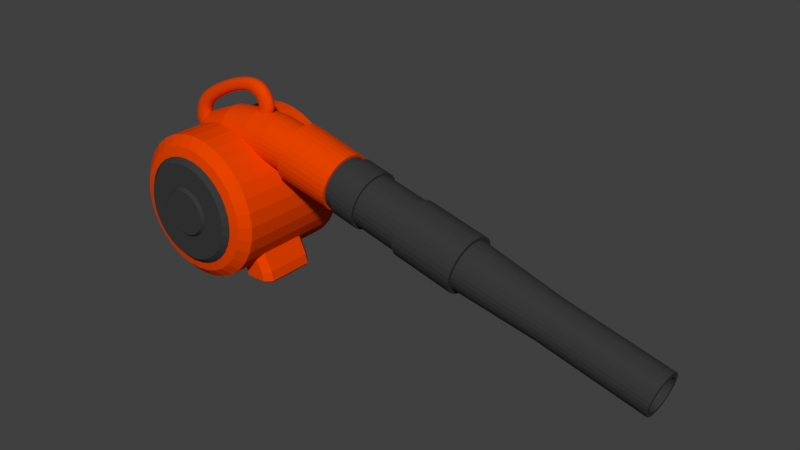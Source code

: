 # Source: leafblower.blend  (saved by Blender 2.79.0; exported with 4.5.12 LTS)
import bpy
from mathutils import Matrix  # noqa: F401  (used for matrix-valued properties, if any)

bpy.ops.wm.read_factory_settings(use_empty=True)
scene = bpy.context.scene
scene.name = 'Scene'

# ---- collections
col_collection_1 = bpy.data.collections.new('Collection 1'); scene.collection.children.link(col_collection_1)

# ---- materials (node trees are filled in below, after node groups)
mat_tubemat = bpy.data.materials.new('tubemat')
mat_tubemat.alpha_threshold = 0.0
mat_tubemat.diffuse_color = (0.04084, 0.04084, 0.04084, 1.0)
mat_tubemat.roughness = 0.5
mat_orange = bpy.data.materials.new('orange')
mat_orange.alpha_threshold = 0.0
mat_orange.diffuse_color = (0.8, 0.05537, 0.0, 1.0)
mat_orange.roughness = 0.5

# ---- material node trees

# ---- world
world_world = bpy.data.worlds.new('World'); scene.world = world_world
world_world.color = (0.05088, 0.05088, 0.05088)
world_world.use_sun_shadow = False
world_world.sun_shadow_jitter_overblur = 0.0
world_world.cycles.sampling_method = 'MANUAL'

# ---- meshes
me_cylinder_005 = bpy.data.meshes.new('Cylinder.005')
me_cylinder_005.from_pydata([(0.1105, 0.5554, 0.7187), (6.607e-08, 0.5663, 0.7187), (0.2167, 0.5232, 0.7187), (0.3146, 0.4709, 0.7187), (0.4004, 0.4004, 0.7187), (0.4709, 0.3146, 0.7187), (0.5232, 0.2167, 0.7187), (0.5554, 0.1105, 0.7187), (0.5663, 1.511e-07, 0.7187), (0.5554, -0.1105, 0.7187), (0.5232, -0.2167, 0.7187), (0.4709, -0.3146, 0.7187), (0.4004, -0.4004, 0.7187), (0.3146, -0.4709, 0.7187), (0.2167, -0.5232, 0.7187), (0.1105, -0.5554, 0.7187), (-1.185e-07, -0.5663, 0.7187), (-0.1105, -0.5554, 0.7187), (-0.2167, -0.5232, 0.7187), (-0.3146, -0.4709, 0.7187), (-0.4004, -0.4004, 0.7187), (-0.4709, -0.3146, 0.7187), (-0.5232, -0.2167, 0.7187), (-0.5554, -0.1105, 0.7187), (-0.5663, 6.551e-07, 0.7187), (-0.5554, 0.1105, 0.7187), (-0.5232, 0.2167, 0.7187), (-0.4709, 0.3146, 0.7187), (-0.4004, 0.4004, 0.7187), (-0.3146, 0.4709, 0.7187), (-0.2167, 0.5232, 0.7187), (-0.1105, 0.5554, 0.7187), (0.09997, 0.5026, 0.7652), (5.95e-08, 0.5124, 0.7652), (0.1961, 0.4734, 0.7652), (0.2847, 0.4261, 0.7652), (0.3624, 0.3624, 0.7652), (0.4261, 0.2847, 0.7652), (0.4734, 0.1961, 0.7652), (0.5026, 0.09997, 0.7652), (0.5124, 1.72e-07, 0.7652), (0.5026, -0.09997, 0.7652), (0.4734, -0.1961, 0.7652), (0.4261, -0.2847, 0.7652), (0.3624, -0.3624, 0.7652), (0.2847, -0.4261, 0.7652), (0.1961, -0.4734, 0.7652), (0.09997, -0.5026, 0.7652), (-1.075e-07, -0.5124, 0.7652), (-0.09997, -0.5026, 0.7652), (-0.1961, -0.4734, 0.7652), (-0.2847, -0.4261, 0.7652), (-0.3624, -0.3624, 0.7652), (-0.4261, -0.2847, 0.7652), (-0.4734, -0.1961, 0.7652), (-0.5026, -0.09997, 0.7652), (-0.5124, 6.281e-07, 0.7652), (-0.5026, 0.09997, 0.7652), (-0.4734, 0.1961, 0.7652), (-0.4261, 0.2847, 0.7652), (-0.3624, 0.3624, 0.7652), (-0.2847, 0.4261, 0.7652), (-0.1961, 0.4734, 0.7652), (-0.09997, 0.5026, 0.7652), (0.06933, 0.3485, 0.7652), (6.476e-08, 0.3554, 0.7652), (0.136, 0.3283, 0.7652), (0.1974, 0.2955, 0.7652), (0.2513, 0.2513, 0.7652), (0.2955, 0.1974, 0.7652), (0.3283, 0.136, 0.7652), (0.3485, 0.06933, 0.7652), (0.3554, 2.034e-07, 0.7652), (0.3485, -0.06933, 0.7652), (0.3283, -0.136, 0.7652), (0.2955, -0.1974, 0.7652), (0.2513, -0.2513, 0.7652), (0.1974, -0.2955, 0.7652), (0.136, -0.3283, 0.7652), (0.06933, -0.3485, 0.7652), (-5.103e-08, -0.3554, 0.7652), (-0.06933, -0.3485, 0.7652), (-0.136, -0.3283, 0.7652), (-0.1974, -0.2955, 0.7652), (-0.2513, -0.2513, 0.7652), (-0.2955, -0.1974, 0.7652), (-0.3283, -0.136, 0.7652), (-0.3485, -0.06933, 0.7652), (-0.3554, 5.197e-07, 0.7652), (-0.3485, 0.06933, 0.7652), (-0.3283, 0.136, 0.7652), (-0.2955, 0.1974, 0.7652), (-0.2513, 0.2513, 0.7652), (-0.1974, 0.2955, 0.7652), (-0.136, 0.3283, 0.7652), (-0.06933, 0.3485, 0.7652), (0.05075, 0.2551, 0.7652), (7.01e-08, 0.2601, 0.7652), (0.09954, 0.2403, 0.7652), (0.1445, 0.2163, 0.7652), (0.1839, 0.1839, 0.7652), (0.2163, 0.1445, 0.7652), (0.2403, 0.09954, 0.7652), (0.2551, 0.05075, 0.7652), (0.2601, 2.269e-07, 0.7652), (0.2551, -0.05075, 0.7652), (0.2403, -0.09954, 0.7652), (0.2163, -0.1445, 0.7652), (0.1839, -0.1839, 0.7652), (0.1445, -0.2163, 0.7652), (0.09954, -0.2403, 0.7652), (0.05075, -0.2551, 0.7652), (-1.465e-08, -0.2601, 0.7652), (-0.05075, -0.2551, 0.7652), (-0.09954, -0.2403, 0.7652), (-0.1445, -0.2163, 0.7652), (-0.1839, -0.1839, 0.7652), (-0.2163, -0.1445, 0.7652), (-0.2403, -0.09954, 0.7652), (-0.2551, -0.05075, 0.7652), (-0.2601, 4.585e-07, 0.7652), (-0.2551, 0.05075, 0.7652), (-0.2403, 0.09954, 0.7652), (-0.2163, 0.1445, 0.7652), (-0.1839, 0.1839, 0.7652), (-0.1445, 0.2163, 0.7652), (-0.09954, 0.2403, 0.7652), (-0.05075, 0.2551, 0.7652), (0.04631, 0.2328, 0.7971), (7.128e-08, 0.2374, 0.7971), (0.09085, 0.2193, 0.7971), (0.1319, 0.1974, 0.7971), (0.1679, 0.1679, 0.7971), (0.1974, 0.1319, 0.7971), (0.2193, 0.09085, 0.7971), (0.2328, 0.04631, 0.7971), (0.2374, 2.316e-07, 0.7971), (0.2328, -0.04631, 0.7971), (0.2193, -0.09085, 0.7971), (0.1974, -0.1319, 0.7971), (0.1679, -0.1679, 0.7971), (0.1319, -0.1974, 0.7971), (0.09085, -0.2193, 0.7971), (0.04631, -0.2328, 0.7971), (-6.072e-09, -0.2374, 0.7971), (-0.04631, -0.2328, 0.7971), (-0.09085, -0.2193, 0.7971), (-0.1319, -0.1974, 0.7971), (-0.1679, -0.1679, 0.7971), (-0.1974, -0.1319, 0.7971), (-0.2193, -0.09085, 0.7971), (-0.2328, -0.04631, 0.7971), (-0.2374, 4.43e-07, 0.7971), (-0.2328, 0.04631, 0.7971), (-0.2193, 0.09085, 0.7971), (-0.1974, 0.1319, 0.7971), (-0.1679, 0.1679, 0.7971), (-0.1319, 0.1974, 0.7971), (-0.09085, 0.2193, 0.7971), (-0.04631, 0.2328, 0.7971)], [], [(0, 2, 3, 4, 5, 6, 7, 8, 9, 10, 11, 12, 13, 14, 15, 16, 17, 18, 19, 20, 21, 22, 23, 24, 25, 26, 27, 28, 29, 30, 31, 1), (36, 35, 67, 68), (25, 24, 56, 57), (12, 11, 43, 44), (26, 25, 57, 58), (13, 12, 44, 45), (27, 26, 58, 59), (14, 13, 45, 46), (0, 1, 33, 32), (28, 27, 59, 60), (15, 14, 46, 47), (2, 0, 32, 34), (29, 28, 60, 61), (16, 15, 47, 48), (3, 2, 34, 35), (30, 29, 61, 62), (17, 16, 48, 49), (4, 3, 35, 36), (31, 30, 62, 63), (18, 17, 49, 50), (5, 4, 36, 37), (1, 31, 63, 33), (19, 18, 50, 51), (6, 5, 37, 38), (20, 19, 51, 52), (7, 6, 38, 39), (21, 20, 52, 53), (8, 7, 39, 40), (22, 21, 53, 54), (9, 8, 40, 41), (23, 22, 54, 55), (10, 9, 41, 42), (24, 23, 55, 56), (11, 10, 42, 43), (71, 70, 102, 103), (63, 62, 94, 95), (50, 49, 81, 82), (37, 36, 68, 69), (33, 63, 95, 65), (51, 50, 82, 83), (38, 37, 69, 70), (52, 51, 83, 84), (39, 38, 70, 71), (53, 52, 84, 85), (40, 39, 71, 72), (54, 53, 85, 86), (41, 40, 72, 73), (55, 54, 86, 87), (42, 41, 73, 74), (56, 55, 87, 88), (43, 42, 74, 75), (57, 56, 88, 89), (44, 43, 75, 76), (58, 57, 89, 90), (45, 44, 76, 77), (59, 58, 90, 91), (46, 45, 77, 78), (32, 33, 65, 64), (60, 59, 91, 92), (47, 46, 78, 79), (34, 32, 64, 66), (61, 60, 92, 93), (48, 47, 79, 80), (35, 34, 66, 67), (62, 61, 93, 94), (49, 48, 80, 81), (106, 105, 137, 138), (85, 84, 116, 117), (72, 71, 103, 104), (86, 85, 117, 118), (73, 72, 104, 105), (87, 86, 118, 119), (74, 73, 105, 106), (88, 87, 119, 120), (75, 74, 106, 107), (89, 88, 120, 121), (76, 75, 107, 108), (90, 89, 121, 122), (77, 76, 108, 109), (91, 90, 122, 123), (78, 77, 109, 110), (64, 65, 97, 96), (92, 91, 123, 124), (79, 78, 110, 111), (66, 64, 96, 98), (93, 92, 124, 125), (80, 79, 111, 112), (67, 66, 98, 99), (94, 93, 125, 126), (81, 80, 112, 113), (68, 67, 99, 100), (95, 94, 126, 127), (82, 81, 113, 114), (69, 68, 100, 101), (65, 95, 127, 97), (83, 82, 114, 115), (70, 69, 101, 102), (84, 83, 115, 116), (128, 129, 159, 158, 157, 156, 155, 154, 153, 152, 151, 150, 149, 148, 147, 146, 145, 144, 143, 142, 141, 140, 139, 138, 137, 136, 135, 134, 133, 132, 131, 130), (120, 119, 151, 152), (107, 106, 138, 139), (121, 120, 152, 153), (108, 107, 139, 140), (122, 121, 153, 154), (109, 108, 140, 141), (123, 122, 154, 155), (110, 109, 141, 142), (96, 97, 129, 128), (124, 123, 155, 156), (111, 110, 142, 143), (98, 96, 128, 130), (125, 124, 156, 157), (112, 111, 143, 144), (99, 98, 130, 131), (126, 125, 157, 158), (113, 112, 144, 145), (100, 99, 131, 132), (127, 126, 158, 159), (114, 113, 145, 146), (101, 100, 132, 133), (97, 127, 159, 129), (115, 114, 146, 147), (102, 101, 133, 134), (116, 115, 147, 148), (103, 102, 134, 135), (117, 116, 148, 149), (104, 103, 135, 136), (118, 117, 149, 150), (105, 104, 136, 137), (119, 118, 150, 151)])
me_cylinder_005.materials.append(mat_tubemat)
me_cylinder_005.use_remesh_preserve_volume = False
me_cylinder_005.use_remesh_preserve_attributes = False
me_cylinder_005.use_mirror_vertex_groups = False
me_cylinder_005.update()
me_cylinder_004 = bpy.data.meshes.new('Cylinder.004')
me_cylinder_004.from_pydata([(-0.6657, -0.09468, -0.1692), (-0.6657, 0.175, -0.1694), (-0.6385, -0.09468, -0.5883), (-0.6288, 0.175, -0.5864), (-0.1123, -0.09468, -1.888), (-0.1043, 0.175, -1.887), (-0.7805, -0.09468, -0.09906), (-0.7804, 0.175, -0.09931), (-0.7471, -0.09468, -0.5065), (-0.7375, 0.175, -0.5045), (-0.577, 0.175, -1.864), (-0.5816, -0.09468, -1.864), (-0.8134, 0.175, -2.075), (-0.8134, -0.09468, -2.075), (-1.022, -0.09468, -0.1294), (-1.022, 0.175, -0.1297), (-0.8483, -0.09468, -0.4585), (-0.8387, 0.175, -0.4566), (-1.325, -0.09468, -0.352), (-1.325, 0.175, -0.3504), (-1.023, -0.09468, -0.5624), (-1.014, 0.175, -0.5586), (-1.34, -0.09468, -0.8454), (-1.341, 0.175, -0.8411), (-1.041, -0.09468, -0.8849), (-1.033, 0.175, -0.8787), (-1.121, -0.09468, -1.471), (-1.121, 0.175, -1.471), (-0.8733, -0.09468, -1.35), (-0.865, 0.175, -1.349), (-0.3838, 0.175, -1.95), (-0.3841, -0.09468, -1.95), (-0.5004, 0.175, -2.306), (-0.5004, -0.09468, -2.306), (-0.1826, 0.175, -1.925), (-0.1787, -0.09468, -1.925), (-0.2009, 0.175, -2.355), (-0.1979, -0.09468, -2.354), (0.2561, -0.09468, -2.156), (0.2641, 0.175, -2.155)], [], [(3, 2, 8, 9), (1, 3, 9, 7), (8, 6, 14, 16), (29, 28, 11, 10), (27, 29, 10, 12), (32, 30, 34, 36), (2, 0, 6, 8), (0, 1, 7, 6), (26, 27, 12, 13), (13, 12, 32, 33), (17, 16, 20, 21), (6, 7, 15, 14), (7, 9, 17, 15), (9, 8, 16, 17), (20, 18, 22, 24), (16, 14, 18, 20), (14, 15, 19, 18), (15, 17, 21, 19), (23, 25, 29, 27), (18, 19, 23, 22), (19, 21, 25, 23), (21, 20, 24, 25), (28, 26, 13, 11), (25, 24, 28, 29), (24, 22, 26, 28), (22, 23, 27, 26), (12, 10, 30, 32), (11, 13, 33, 31), (10, 11, 31, 30), (37, 36, 34, 35), (31, 33, 37, 35), (33, 32, 36, 37), (30, 31, 35, 34), (5, 4, 38, 39), (34, 35, 4, 5), (37, 36, 39, 38), (37, 38, 4, 35), (39, 36, 34, 5)])
me_cylinder_004.materials.append(mat_orange)
me_cylinder_004.use_remesh_preserve_volume = False
me_cylinder_004.use_remesh_preserve_attributes = False
me_cylinder_004.use_mirror_vertex_groups = False
me_cylinder_004.update()
me_cylinder_003 = bpy.data.meshes.new('Cylinder.003')
me_cylinder_003.from_pydata([(0.09628, 0.5069, 1.684), (-0.007232, 0.5169, 1.696), (0.1958, 0.4767, 1.672), (0.2876, 0.4275, 1.661), (0.368, 0.3613, 1.651), (0.434, 0.2805, 1.642), (0.4831, 0.1883, 1.635), (0.5133, 0.08817, 1.63), (0.5236, -0.01599, 1.627), (0.5134, -0.1202, 1.627), (0.4833, -0.2205, 1.629), (0.4343, -0.3129, 1.633), (0.3683, -0.394, 1.64), (0.288, -0.4605, 1.648), (0.1963, -0.5101, 1.658), (0.09675, -0.5407, 1.669), (-0.006755, -0.5512, 1.681), (-0.1103, -0.5411, 1.693), (-0.2098, -0.511, 1.705), (-0.3016, -0.4618, 1.716), (-0.382, -0.3956, 1.727), (-0.448, -0.3148, 1.735), (-0.4971, -0.2226, 1.742), (-0.5273, -0.1224, 1.747), (-0.5375, -0.01827, 1.75), (-0.5274, 0.08594, 1.75), (-0.4973, 0.1862, 1.748), (-0.4483, 0.2786, 1.744), (-0.3823, 0.3597, 1.738), (-0.302, 0.4263, 1.729), (-0.2102, 0.4758, 1.719), (-0.1107, 0.5064, 1.708), (0.1172, 0.5043, 1.864), (0.01365, 0.5143, 1.877), (0.2167, 0.4741, 1.852), (0.3084, 0.4249, 1.841), (0.3889, 0.3587, 1.831), (0.4549, 0.2779, 1.822), (0.504, 0.1857, 1.815), (0.5342, 0.08555, 1.81), (0.5444, -0.01862, 1.807), (0.5343, -0.1228, 1.807), (0.5041, -0.2231, 1.809), (0.4552, -0.3155, 1.813), (0.3892, -0.3966, 1.82), (0.3088, -0.4632, 1.828), (0.2171, -0.5127, 1.838), (0.1176, -0.5433, 1.849), (0.01412, -0.5538, 1.861), (-0.08939, -0.5438, 1.873), (-0.1889, -0.5136, 1.885), (-0.2807, -0.4644, 1.896), (-0.3611, -0.3982, 1.907), (-0.4271, -0.3174, 1.916), (-0.4762, -0.2252, 1.923), (-0.5064, -0.1251, 1.928), (-0.5167, -0.02089, 1.93), (-0.5065, 0.08332, 1.931), (-0.4764, 0.1836, 1.929), (-0.4274, 0.276, 1.924), (-0.3614, 0.3571, 1.918), (-0.2811, 0.4237, 1.909), (-0.1894, 0.4732, 1.899), (-0.08985, 0.5038, 1.888), (0.1271, 0.5545, 1.864), (0.01362, 0.5655, 1.877), (0.2362, 0.5215, 1.851), (0.3367, 0.4676, 1.838), (0.4249, 0.395, 1.827), (0.4972, 0.3065, 1.817), (0.551, 0.2054, 1.81), (0.5841, 0.09565, 1.804), (0.5954, -0.01851, 1.801), (0.5842, -0.1327, 1.801), (0.5512, -0.2426, 1.803), (0.4975, -0.3439, 1.808), (0.4252, -0.4327, 1.815), (0.3371, -0.5057, 1.824), (0.2366, -0.56, 1.835), (0.1276, -0.5936, 1.847), (0.01415, -0.605, 1.86), (-0.0993, -0.594, 1.873), (-0.2084, -0.561, 1.887), (-0.3089, -0.5071, 1.899), (-0.3971, -0.4345, 1.91), (-0.4694, -0.346, 1.92), (-0.5232, -0.2449, 1.928), (-0.5564, -0.1352, 1.933), (-0.5676, -0.021, 1.936), (-0.5565, 0.09321, 1.936), (-0.5234, 0.2031, 1.934), (-0.4697, 0.3044, 1.93), (-0.3975, 0.3932, 1.922), (-0.3094, 0.4662, 1.913), (-0.2089, 0.5205, 1.902), (-0.09981, 0.554, 1.89), (0.1883, 0.5468, 2.392), (0.07482, 0.5578, 2.405), (0.2974, 0.5138, 2.379), (0.3979, 0.4599, 2.367), (0.4861, 0.3873, 2.355), (0.5584, 0.2988, 2.346), (0.6122, 0.1977, 2.338), (0.6453, 0.08795, 2.332), (0.6566, -0.02621, 2.329), (0.6454, -0.1404, 2.329), (0.6124, -0.2503, 2.331), (0.5587, -0.3516, 2.336), (0.4864, -0.4404, 2.343), (0.3983, -0.5134, 2.352), (0.2978, -0.5677, 2.363), (0.1888, -0.6013, 2.375), (0.07535, -0.6127, 2.388), (-0.0381, -0.6017, 2.402), (-0.1472, -0.5687, 2.415), (-0.2477, -0.5148, 2.427), (-0.3359, -0.4422, 2.438), (-0.4082, -0.3537, 2.448), (-0.462, -0.2526, 2.456), (-0.4952, -0.1429, 2.461), (-0.5064, -0.0287, 2.464), (-0.4953, 0.08551, 2.465), (-0.4622, 0.1954, 2.462), (-0.4085, 0.2967, 2.458), (-0.3363, 0.3855, 2.451), (-0.2482, 0.4585, 2.441), (-0.1477, 0.5128, 2.431), (-0.03861, 0.5463, 2.418), (0.1779, 0.4944, 2.393), (0.07485, 0.5044, 2.405), (0.2771, 0.4643, 2.381), (0.3684, 0.4154, 2.369), (0.4485, 0.3494, 2.359), (0.5143, 0.269, 2.35), (0.5631, 0.1771, 2.343), (0.5932, 0.07741, 2.338), (0.6034, -0.02632, 2.336), (0.5933, -0.1301, 2.335), (0.5633, -0.2299, 2.337), (0.5145, -0.322, 2.342), (0.4489, -0.4027, 2.348), (0.3688, -0.469, 2.356), (0.2775, -0.5184, 2.366), (0.1784, -0.5488, 2.377), (0.07532, -0.5593, 2.389), (-0.02776, -0.5493, 2.401), (-0.1269, -0.5192, 2.413), (-0.2183, -0.4703, 2.424), (-0.2983, -0.4043, 2.435), (-0.3641, -0.3239, 2.443), (-0.413, -0.232, 2.45), (-0.4431, -0.1323, 2.455), (-0.4533, -0.02859, 2.458), (-0.4432, 0.07519, 2.458), (-0.4131, 0.175, 2.456), (-0.3644, 0.2671, 2.452), (-0.2987, 0.3478, 2.446), (-0.2186, 0.4141, 2.437), (-0.1273, 0.4635, 2.427), (-0.02822, 0.4939, 2.416), (0.2901, 0.4803, 3.361), (0.187, 0.4903, 3.373), (0.3893, 0.4502, 3.349), (0.4806, 0.4013, 3.337), (0.5607, 0.3353, 3.327), (0.6265, 0.2548, 3.318), (0.6753, 0.163, 3.311), (0.7054, 0.0633, 3.306), (0.7156, -0.04044, 3.304), (0.7055, -0.1442, 3.303), (0.6755, -0.244, 3.305), (0.6267, -0.3361, 3.31), (0.561, -0.4168, 3.316), (0.481, -0.4831, 3.324), (0.3897, -0.5325, 3.334), (0.2906, -0.563, 3.345), (0.1875, -0.5734, 3.357), (0.08444, -0.5634, 3.369), (-0.01469, -0.5333, 3.381), (-0.1061, -0.4844, 3.392), (-0.1862, -0.4184, 3.403), (-0.2519, -0.338, 3.412), (-0.3008, -0.2461, 3.419), (-0.3309, -0.1464, 3.423), (-0.3411, -0.0427, 3.426), (-0.331, 0.06108, 3.426), (-0.3009, 0.1609, 3.424), (-0.2522, 0.253, 3.42), (-0.1865, 0.3337, 3.414), (-0.1065, 0.4, 3.405), (-0.01513, 0.4493, 3.396), (0.08397, 0.4798, 3.385), (0.2901, 0.4803, 3.361), (0.187, 0.4903, 3.373), (0.3893, 0.4502, 3.349), (0.4806, 0.4013, 3.337), (0.5607, 0.3353, 3.327), (0.6265, 0.2548, 3.318), (0.6753, 0.163, 3.311), (0.7054, 0.0633, 3.306), (0.7156, -0.04044, 3.304), (0.7055, -0.1442, 3.303), (0.6755, -0.244, 3.305), (0.6267, -0.3361, 3.31), (0.561, -0.4168, 3.316), (0.481, -0.4831, 3.324), (0.3897, -0.5325, 3.334), (0.2906, -0.563, 3.345), (0.1875, -0.5734, 3.357), (0.08444, -0.5634, 3.369), (-0.01469, -0.5333, 3.381), (-0.1061, -0.4844, 3.392), (-0.1862, -0.4184, 3.403), (-0.2519, -0.338, 3.412), (-0.3008, -0.2461, 3.419), (-0.3309, -0.1464, 3.423), (-0.3411, -0.0427, 3.426), (-0.331, 0.06108, 3.426), (-0.3009, 0.1609, 3.424), (-0.2522, 0.253, 3.42), (-0.1865, 0.3337, 3.414), (-0.1065, 0.4, 3.405), (-0.01513, 0.4493, 3.396), (0.08397, 0.4798, 3.385), (0.2985, 0.5226, 3.36), (0.187, 0.5335, 3.373), (0.4057, 0.4902, 3.347), (0.5044, 0.4372, 3.335), (0.591, 0.3659, 3.324), (0.6621, 0.2789, 3.315), (0.715, 0.1796, 3.307), (0.7475, 0.07181, 3.302), (0.7585, -0.04034, 3.299), (0.7476, -0.1525, 3.298), (0.7152, -0.2605, 3.301), (0.6624, -0.36, 3.305), (0.5914, -0.4473, 3.312), (0.5049, -0.519, 3.321), (0.4061, -0.5723, 3.332), (0.299, -0.6053, 3.344), (0.1875, -0.6166, 3.357), (0.07608, -0.6058, 3.37), (-0.03109, -0.5733, 3.382), (-0.1299, -0.5204, 3.395), (-0.2165, -0.449, 3.406), (-0.2876, -0.362, 3.415), (-0.3404, -0.2627, 3.423), (-0.373, -0.1549, 3.428), (-0.384, -0.04279, 3.431), (-0.3731, 0.06941, 3.431), (-0.3406, 0.1774, 3.429), (-0.2878, 0.2769, 3.425), (-0.2168, 0.3642, 3.418), (-0.1303, 0.4359, 3.409), (-0.03157, 0.4892, 3.398), (0.07558, 0.5222, 3.386), (0.4459, 0.5041, 4.633), (0.3345, 0.5149, 4.646), (0.5531, 0.4716, 4.62), (0.6519, 0.4187, 4.607), (0.7385, 0.3474, 4.596), (0.8096, 0.2604, 4.587), (0.8624, 0.1611, 4.579), (0.895, 0.05327, 4.574), (0.906, -0.05889, 4.571), (0.8951, -0.1711, 4.571), (0.8626, -0.279, 4.573), (0.8099, -0.3786, 4.578), (0.7388, -0.4659, 4.584), (0.6523, -0.5375, 4.593), (0.5536, -0.5909, 4.604), (0.4464, -0.6238, 4.616), (0.335, -0.6351, 4.629), (0.2235, -0.6243, 4.642), (0.1164, -0.5918, 4.655), (0.01756, -0.5389, 4.667), (-0.06903, -0.4676, 4.678), (-0.1401, -0.3806, 4.688), (-0.193, -0.2813, 4.695), (-0.2255, -0.1735, 4.701), (-0.2365, -0.06134, 4.703), (-0.2256, 0.05087, 4.704), (-0.1931, 0.1588, 4.702), (-0.1404, 0.2583, 4.697), (-0.0694, 0.3456, 4.69), (0.01714, 0.4173, 4.681), (0.1159, 0.4707, 4.67), (0.223, 0.5036, 4.658), (0.4313, 0.4297, 4.633), (0.3345, 0.4391, 4.645), (0.5243, 0.4015, 4.622), (0.6101, 0.3556, 4.611), (0.6853, 0.2937, 4.602), (0.747, 0.2181, 4.594), (0.7929, 0.1319, 4.587), (0.8211, 0.03832, 4.582), (0.8307, -0.05905, 4.58), (0.8212, -0.1565, 4.579), (0.793, -0.2502, 4.581), (0.7472, -0.3366, 4.585), (0.6856, -0.4124, 4.591), (0.6105, -0.4746, 4.599), (0.5247, -0.5209, 4.608), (0.4317, -0.5496, 4.619), (0.3349, -0.5594, 4.63), (0.2382, -0.55, 4.641), (0.1451, -0.5218, 4.652), (0.05936, -0.4758, 4.663), (-0.01582, -0.4139, 4.673), (-0.07754, -0.3384, 4.681), (-0.1234, -0.2521, 4.688), (-0.1517, -0.1586, 4.692), (-0.1612, -0.06118, 4.695), (-0.1518, 0.03624, 4.695), (-0.1236, 0.13, 4.693), (-0.07779, 0.2164, 4.689), (-0.01614, 0.2922, 4.683), (0.05899, 0.3544, 4.675), (0.1447, 0.4007, 4.666), (0.2377, 0.4293, 4.656), (0.618, 0.3296, 6.373), (0.5361, 0.3376, 6.382), (0.6969, 0.3057, 6.363), (0.7696, 0.2668, 6.354), (0.8333, 0.2143, 6.346), (0.8856, 0.1503, 6.339), (0.9244, 0.07725, 6.334), (0.9484, -0.002052, 6.33), (0.9565, -0.08456, 6.327), (0.9485, -0.1671, 6.327), (0.9246, -0.2465, 6.329), (0.8858, -0.3197, 6.332), (0.8335, -0.384, 6.337), (0.7699, -0.4367, 6.344), (0.6972, -0.4759, 6.352), (0.6184, -0.5002, 6.361), (0.5364, -0.5085, 6.37), (0.4544, -0.5005, 6.38), (0.3756, -0.4766, 6.389), (0.3029, -0.4377, 6.398), (0.2392, -0.3852, 6.406), (0.1869, -0.3212, 6.413), (0.148, -0.2482, 6.419), (0.1241, -0.1689, 6.423), (0.116, -0.08636, 6.425), (0.124, -0.003817, 6.425), (0.1479, 0.07559, 6.423), (0.1867, 0.1488, 6.42), (0.2389, 0.213, 6.415), (0.3026, 0.2658, 6.408), (0.3752, 0.305, 6.4), (0.4541, 0.3293, 6.392), (0.8677, 0.2982, 8.527), (0.7857, 0.3062, 8.536), (0.9465, 0.2743, 8.517), (1.019, 0.2354, 8.508), (1.083, 0.1829, 8.5), (1.135, 0.1189, 8.493), (1.174, 0.04585, 8.488), (1.198, -0.03345, 8.484), (1.206, -0.116, 8.482), (1.198, -0.1985, 8.481), (1.174, -0.2779, 8.483), (1.135, -0.3511, 8.486), (1.083, -0.4154, 8.491), (1.02, -0.4681, 8.498), (0.9469, -0.5073, 8.506), (0.8681, -0.5316, 8.515), (0.7861, -0.5399, 8.524), (0.7041, -0.5319, 8.534), (0.6252, -0.508, 8.543), (0.5526, -0.4691, 8.552), (0.4889, -0.4166, 8.56), (0.4366, -0.3526, 8.567), (0.3977, -0.2796, 8.573), (0.3737, -0.2003, 8.577), (0.3656, -0.1178, 8.579), (0.3737, -0.03522, 8.579), (0.3975, 0.04419, 8.578), (0.4364, 0.1174, 8.574), (0.4886, 0.1816, 8.569), (0.5523, 0.2344, 8.562), (0.6249, 0.2736, 8.555), (0.7037, 0.2979, 8.546), (0.8499, 0.2081, 8.528), (0.7857, 0.2144, 8.535), (0.9117, 0.1894, 8.52), (0.9686, 0.1589, 8.513), (1.018, 0.1178, 8.507), (1.059, 0.06774, 8.501), (1.09, 0.01054, 8.497), (1.109, -0.05155, 8.494), (1.115, -0.1162, 8.492), (1.109, -0.1808, 8.492), (1.09, -0.243, 8.493), (1.06, -0.3003, 8.496), (1.019, -0.3506, 8.5), (0.9688, -0.3919, 8.505), (0.912, -0.4226, 8.511), (0.8502, -0.4416, 8.518), (0.786, -0.4481, 8.525), (0.7218, -0.4419, 8.533), (0.6601, -0.4231, 8.54), (0.6032, -0.3927, 8.547), (0.5533, -0.3516, 8.554), (0.5124, -0.3015, 8.559), (0.4819, -0.2443, 8.564), (0.4632, -0.1822, 8.567), (0.4568, -0.1176, 8.568), (0.4631, -0.05294, 8.569), (0.4818, 0.00924, 8.567), (0.5122, 0.06657, 8.565), (0.5531, 0.1169, 8.561), (0.603, 0.1581, 8.556), (0.6598, 0.1889, 8.549), (0.7216, 0.2079, 8.542), (0.7108, 0.2256, 7.327), (0.6466, 0.2319, 7.334), (0.7725, 0.2069, 7.319), (0.8294, 0.1764, 7.312), (0.8793, 0.1354, 7.306), (0.9203, 0.08525, 7.301), (0.9507, 0.02805, 7.296), (0.9694, -0.03405, 7.293), (0.9758, -0.09866, 7.291), (0.9695, -0.1633, 7.291), (0.9508, -0.2255, 7.292), (0.9204, -0.2828, 7.295), (0.8795, -0.3331, 7.299), (0.8297, -0.3744, 7.304), (0.7728, -0.4051, 7.31), (0.7111, -0.4241, 7.317), (0.6469, -0.4306, 7.325), (0.5827, -0.4244, 7.332), (0.5209, -0.4056, 7.34), (0.464, -0.3752, 7.347), (0.4142, -0.3341, 7.353), (0.3732, -0.284, 7.359), (0.3428, -0.2268, 7.363), (0.324, -0.1647, 7.366), (0.3177, -0.1001, 7.368), (0.324, -0.03543, 7.368), (0.3427, 0.02674, 7.367), (0.3731, 0.08407, 7.364), (0.414, 0.1344, 7.36), (0.4638, 0.1757, 7.355), (0.5207, 0.2064, 7.349), (0.5824, 0.2254, 7.342)], [], [(0, 2, 3, 4, 5, 6, 7, 8, 9, 10, 11, 12, 13, 14, 15, 16, 17, 18, 19, 20, 21, 22, 23, 24, 25, 26, 27, 28, 29, 30, 31, 1), (58, 57, 89, 90), (31, 30, 62, 63), (18, 17, 49, 50), (5, 4, 36, 37), (1, 31, 63, 33), (19, 18, 50, 51), (6, 5, 37, 38), (20, 19, 51, 52), (7, 6, 38, 39), (21, 20, 52, 53), (8, 7, 39, 40), (22, 21, 53, 54), (9, 8, 40, 41), (23, 22, 54, 55), (10, 9, 41, 42), (24, 23, 55, 56), (11, 10, 42, 43), (25, 24, 56, 57), (12, 11, 43, 44), (26, 25, 57, 58), (13, 12, 44, 45), (27, 26, 58, 59), (14, 13, 45, 46), (0, 1, 33, 32), (28, 27, 59, 60), (15, 14, 46, 47), (2, 0, 32, 34), (29, 28, 60, 61), (16, 15, 47, 48), (3, 2, 34, 35), (30, 29, 61, 62), (17, 16, 48, 49), (4, 3, 35, 36), (66, 64, 96, 98), (45, 44, 76, 77), (59, 58, 90, 91), (46, 45, 77, 78), (32, 33, 65, 64), (60, 59, 91, 92), (47, 46, 78, 79), (34, 32, 64, 66), (61, 60, 92, 93), (48, 47, 79, 80), (35, 34, 66, 67), (62, 61, 93, 94), (49, 48, 80, 81), (36, 35, 67, 68), (63, 62, 94, 95), (50, 49, 81, 82), (37, 36, 68, 69), (33, 63, 95, 65), (51, 50, 82, 83), (38, 37, 69, 70), (52, 51, 83, 84), (39, 38, 70, 71), (53, 52, 84, 85), (40, 39, 71, 72), (54, 53, 85, 86), (41, 40, 72, 73), (55, 54, 86, 87), (42, 41, 73, 74), (56, 55, 87, 88), (43, 42, 74, 75), (57, 56, 88, 89), (44, 43, 75, 76), (101, 100, 132, 133), (93, 92, 124, 125), (80, 79, 111, 112), (67, 66, 98, 99), (94, 93, 125, 126), (81, 80, 112, 113), (68, 67, 99, 100), (95, 94, 126, 127), (82, 81, 113, 114), (69, 68, 100, 101), (65, 95, 127, 97), (83, 82, 114, 115), (70, 69, 101, 102), (84, 83, 115, 116), (71, 70, 102, 103), (85, 84, 116, 117), (72, 71, 103, 104), (86, 85, 117, 118), (73, 72, 104, 105), (87, 86, 118, 119), (74, 73, 105, 106), (88, 87, 119, 120), (75, 74, 106, 107), (89, 88, 120, 121), (76, 75, 107, 108), (90, 89, 121, 122), (77, 76, 108, 109), (91, 90, 122, 123), (78, 77, 109, 110), (64, 65, 97, 96), (92, 91, 123, 124), (79, 78, 110, 111), (136, 135, 167, 168), (97, 127, 159, 129), (115, 114, 146, 147), (102, 101, 133, 134), (116, 115, 147, 148), (103, 102, 134, 135), (117, 116, 148, 149), (104, 103, 135, 136), (118, 117, 149, 150), (105, 104, 136, 137), (119, 118, 150, 151), (106, 105, 137, 138), (120, 119, 151, 152), (107, 106, 138, 139), (121, 120, 152, 153), (108, 107, 139, 140), (122, 121, 153, 154), (109, 108, 140, 141), (123, 122, 154, 155), (110, 109, 141, 142), (96, 97, 129, 128), (124, 123, 155, 156), (111, 110, 142, 143), (98, 96, 128, 130), (125, 124, 156, 157), (112, 111, 143, 144), (99, 98, 130, 131), (126, 125, 157, 158), (113, 112, 144, 145), (100, 99, 131, 132), (127, 126, 158, 159), (114, 113, 145, 146), (171, 170, 202, 203), (150, 149, 181, 182), (137, 136, 168, 169), (151, 150, 182, 183), (138, 137, 169, 170), (152, 151, 183, 184), (139, 138, 170, 171), (153, 152, 184, 185), (140, 139, 171, 172), (154, 153, 185, 186), (141, 140, 172, 173), (155, 154, 186, 187), (142, 141, 173, 174), (128, 129, 161, 160), (156, 155, 187, 188), (143, 142, 174, 175), (130, 128, 160, 162), (157, 156, 188, 189), (144, 143, 175, 176), (131, 130, 162, 163), (158, 157, 189, 190), (145, 144, 176, 177), (132, 131, 163, 164), (159, 158, 190, 191), (146, 145, 177, 178), (133, 132, 164, 165), (129, 159, 191, 161), (147, 146, 178, 179), (134, 133, 165, 166), (148, 147, 179, 180), (135, 134, 166, 167), (149, 148, 180, 181), (206, 205, 237, 238), (185, 184, 216, 217), (172, 171, 203, 204), (186, 185, 217, 218), (173, 172, 204, 205), (187, 186, 218, 219), (174, 173, 205, 206), (160, 161, 193, 192), (188, 187, 219, 220), (175, 174, 206, 207), (162, 160, 192, 194), (189, 188, 220, 221), (176, 175, 207, 208), (163, 162, 194, 195), (190, 189, 221, 222), (177, 176, 208, 209), (164, 163, 195, 196), (191, 190, 222, 223), (178, 177, 209, 210), (165, 164, 196, 197), (161, 191, 223, 193), (179, 178, 210, 211), (166, 165, 197, 198), (180, 179, 211, 212), (167, 166, 198, 199), (181, 180, 212, 213), (168, 167, 199, 200), (182, 181, 213, 214), (169, 168, 200, 201), (183, 182, 214, 215), (170, 169, 201, 202), (184, 183, 215, 216), (241, 240, 272, 273), (192, 193, 225, 224), (220, 219, 251, 252), (207, 206, 238, 239), (194, 192, 224, 226), (221, 220, 252, 253), (208, 207, 239, 240), (195, 194, 226, 227), (222, 221, 253, 254), (209, 208, 240, 241), (196, 195, 227, 228), (223, 222, 254, 255), (210, 209, 241, 242), (197, 196, 228, 229), (193, 223, 255, 225), (211, 210, 242, 243), (198, 197, 229, 230), (212, 211, 243, 244), (199, 198, 230, 231), (213, 212, 244, 245), (200, 199, 231, 232), (214, 213, 245, 246), (201, 200, 232, 233), (215, 214, 246, 247), (202, 201, 233, 234), (216, 215, 247, 248), (203, 202, 234, 235), (217, 216, 248, 249), (204, 203, 235, 236), (218, 217, 249, 250), (205, 204, 236, 237), (219, 218, 250, 251), (276, 275, 307, 308), (228, 227, 259, 260), (255, 254, 286, 287), (242, 241, 273, 274), (229, 228, 260, 261), (225, 255, 287, 257), (243, 242, 274, 275), (230, 229, 261, 262), (244, 243, 275, 276), (231, 230, 262, 263), (245, 244, 276, 277), (232, 231, 263, 264), (246, 245, 277, 278), (233, 232, 264, 265), (247, 246, 278, 279), (234, 233, 265, 266), (248, 247, 279, 280), (235, 234, 266, 267), (249, 248, 280, 281), (236, 235, 267, 268), (250, 249, 281, 282), (237, 236, 268, 269), (251, 250, 282, 283), (238, 237, 269, 270), (224, 225, 257, 256), (252, 251, 283, 284), (239, 238, 270, 271), (226, 224, 256, 258), (253, 252, 284, 285), (240, 239, 271, 272), (227, 226, 258, 259), (254, 253, 285, 286), (311, 310, 342, 343), (263, 262, 294, 295), (277, 276, 308, 309), (264, 263, 295, 296), (278, 277, 309, 310), (265, 264, 296, 297), (279, 278, 310, 311), (266, 265, 297, 298), (280, 279, 311, 312), (267, 266, 298, 299), (281, 280, 312, 313), (268, 267, 299, 300), (282, 281, 313, 314), (269, 268, 300, 301), (283, 282, 314, 315), (270, 269, 301, 302), (256, 257, 289, 288), (284, 283, 315, 316), (271, 270, 302, 303), (258, 256, 288, 290), (285, 284, 316, 317), (272, 271, 303, 304), (259, 258, 290, 291), (286, 285, 317, 318), (273, 272, 304, 305), (260, 259, 291, 292), (287, 286, 318, 319), (274, 273, 305, 306), (261, 260, 292, 293), (257, 287, 319, 289), (275, 274, 306, 307), (262, 261, 293, 294), (346, 345, 377, 378), (298, 297, 329, 330), (312, 311, 343, 344), (299, 298, 330, 331), (313, 312, 344, 345), (300, 299, 331, 332), (314, 313, 345, 346), (301, 300, 332, 333), (315, 314, 346, 347), (302, 301, 333, 334), (288, 289, 321, 320), (316, 315, 347, 348), (303, 302, 334, 335), (290, 288, 320, 322), (317, 316, 348, 349), (304, 303, 335, 336), (291, 290, 322, 323), (318, 317, 349, 350), (305, 304, 336, 337), (292, 291, 323, 324), (319, 318, 350, 351), (306, 305, 337, 338), (293, 292, 324, 325), (289, 319, 351, 321), (307, 306, 338, 339), (294, 293, 325, 326), (308, 307, 339, 340), (295, 294, 326, 327), (309, 308, 340, 341), (296, 295, 327, 328), (310, 309, 341, 342), (297, 296, 328, 329), (375, 374, 406, 407), (333, 332, 364, 365), (347, 346, 378, 379), (334, 333, 365, 366), (320, 321, 353, 352), (348, 347, 379, 380), (335, 334, 366, 367), (322, 320, 352, 354), (349, 348, 380, 381), (336, 335, 367, 368), (323, 322, 354, 355), (350, 349, 381, 382), (337, 336, 368, 369), (324, 323, 355, 356), (351, 350, 382, 383), (338, 337, 369, 370), (325, 324, 356, 357), (321, 351, 383, 353), (339, 338, 370, 371), (326, 325, 357, 358), (340, 339, 371, 372), (327, 326, 358, 359), (341, 340, 372, 373), (328, 327, 359, 360), (342, 341, 373, 374), (329, 328, 360, 361), (343, 342, 374, 375), (330, 329, 361, 362), (344, 343, 375, 376), (331, 330, 362, 363), (345, 344, 376, 377), (332, 331, 363, 364), (410, 409, 441, 442), (362, 361, 393, 394), (376, 375, 407, 408), (363, 362, 394, 395), (377, 376, 408, 409), (364, 363, 395, 396), (378, 377, 409, 410), (365, 364, 396, 397), (379, 378, 410, 411), (366, 365, 397, 398), (352, 353, 385, 384), (380, 379, 411, 412), (367, 366, 398, 399), (354, 352, 384, 386), (381, 380, 412, 413), (368, 367, 399, 400), (355, 354, 386, 387), (382, 381, 413, 414), (369, 368, 400, 401), (356, 355, 387, 388), (383, 382, 414, 415), (370, 369, 401, 402), (357, 356, 388, 389), (353, 383, 415, 385), (371, 370, 402, 403), (358, 357, 389, 390), (372, 371, 403, 404), (359, 358, 390, 391), (373, 372, 404, 405), (360, 359, 391, 392), (374, 373, 405, 406), (361, 360, 392, 393), (416, 417, 447, 446, 445, 444, 443, 442, 441, 440, 439, 438, 437, 436, 435, 434, 433, 432, 431, 430, 429, 428, 427, 426, 425, 424, 423, 422, 421, 420, 419, 418), (397, 396, 428, 429), (411, 410, 442, 443), (398, 397, 429, 430), (384, 385, 417, 416), (412, 411, 443, 444), (399, 398, 430, 431), (386, 384, 416, 418), (413, 412, 444, 445), (400, 399, 431, 432), (387, 386, 418, 419), (414, 413, 445, 446), (401, 400, 432, 433), (388, 387, 419, 420), (415, 414, 446, 447), (402, 401, 433, 434), (389, 388, 420, 421), (385, 415, 447, 417), (403, 402, 434, 435), (390, 389, 421, 422), (404, 403, 435, 436), (391, 390, 422, 423), (405, 404, 436, 437), (392, 391, 423, 424), (406, 405, 437, 438), (393, 392, 424, 425), (407, 406, 438, 439), (394, 393, 425, 426), (408, 407, 439, 440), (395, 394, 426, 427), (409, 408, 440, 441), (396, 395, 427, 428)])
me_cylinder_003.materials.append(mat_tubemat)
me_cylinder_003.use_remesh_preserve_volume = False
me_cylinder_003.use_remesh_preserve_attributes = False
me_cylinder_003.use_mirror_vertex_groups = False
me_cylinder_003.update()
me_cylinder_002 = bpy.data.meshes.new('Cylinder.002')
me_cylinder_002.from_pydata([(-0.1714, 0.5125, -0.03158), (-0.1434, 0.493, 0.5207), (-0.07185, 0.5026, -0.02202), (-0.04783, 0.4838, 0.5095), (0.02385, 0.4735, -0.01283), (0.04407, 0.4559, 0.4985), (0.112, 0.4261, -0.004356), (0.1288, 0.4105, 0.488), (0.1893, 0.3624, 0.00307), (0.203, 0.3494, 0.4785), (0.2528, 0.2847, 0.009164), (0.264, 0.2748, 0.4703), (0.2999, 0.1961, 0.01369), (0.3093, 0.1896, 0.4638), (0.329, 0.09998, 0.01648), (0.3372, 0.09722, 0.4593), (0.3388, 1.965e-07, 0.01742), (0.3466, 0.001049, 0.4568), (0.329, -0.09998, 0.01648), (0.3373, -0.09516, 0.4564), (0.2999, -0.1961, 0.01369), (0.3094, -0.1877, 0.4583), (0.2528, -0.2847, 0.009164), (0.2642, -0.273, 0.4623), (0.1893, -0.3624, 0.00307), (0.2033, -0.3479, 0.4683), (0.112, -0.4261, -0.004356), (0.1291, -0.4094, 0.476), (0.02385, -0.4735, -0.01283), (0.04448, -0.4551, 0.4851), (-0.07185, -0.5026, -0.02202), (-0.0474, -0.4834, 0.4954), (-0.1714, -0.5125, -0.03158), (-0.143, -0.493, 0.5063), (-0.2709, -0.5026, -0.04114), (-0.2385, -0.4838, 0.5175), (-0.3666, -0.4735, -0.05034), (-0.3304, -0.4559, 0.5286), (-0.4548, -0.4261, -0.05881), (-0.4151, -0.4105, 0.539), (-0.5321, -0.3624, -0.06623), (-0.4894, -0.3494, 0.5485), (-0.5955, -0.2847, -0.07233), (-0.5503, -0.2748, 0.5567), (-0.6427, -0.1961, -0.07686), (-0.5956, -0.1896, 0.5632), (-0.6717, -0.09998, -0.07965), (-0.6235, -0.09722, 0.5678), (-0.6815, 6.383e-07, -0.08059), (-0.633, -0.001048, 0.5703), (-0.6717, 0.09998, -0.07965), (-0.6236, 0.09516, 0.5706), (-0.6427, 0.1961, -0.07686), (-0.5958, 0.1877, 0.5687), (-0.5955, 0.2847, -0.07233), (-0.5506, 0.273, 0.5647), (-0.5321, 0.3624, -0.06623), (-0.4897, 0.3479, 0.5587), (-0.4548, 0.4261, -0.05881), (-0.4155, 0.4094, 0.551), (-0.3666, 0.4735, -0.05034), (-0.3308, 0.4551, 0.5419), (-0.2709, 0.5026, -0.04114), (-0.2389, 0.4834, 0.5317), (-0.1363, 0.5125, -0.4861), (-0.03835, 0.5026, -0.4661), (0.05586, 0.4735, -0.4469), (0.1427, 0.4261, -0.4293), (0.2188, 0.3624, -0.4138), (0.2812, 0.2847, -0.401), (0.3276, 0.1961, -0.3916), (0.3562, 0.09998, -0.3858), (0.3659, 1.931e-07, -0.3838), (0.3562, -0.09998, -0.3858), (0.3276, -0.1961, -0.3916), (0.2812, -0.2847, -0.401), (0.2188, -0.3624, -0.4138), (0.1427, -0.4261, -0.4293), (0.05586, -0.4735, -0.4469), (-0.03835, -0.5026, -0.4661), (-0.1363, -0.5125, -0.4861), (-0.2343, -0.5026, -0.506), (-0.3285, -0.4735, -0.5252), (-0.4153, -0.4261, -0.5429), (-0.4914, -0.3624, -0.5584), (-0.5538, -0.2847, -0.5711), (-0.6003, -0.1961, -0.5806), (-0.6288, -0.09998, -0.5864), (-0.6385, 6.292e-07, -0.5883), (-0.6288, 0.09998, -0.5864), (-0.6003, 0.1961, -0.5806), (-0.5538, 0.2847, -0.5711), (-0.4914, 0.3624, -0.5584), (-0.4153, 0.4261, -0.5429), (-0.3285, 0.4735, -0.5252), (-0.2343, 0.5026, -0.506), (0.01634, 0.5125, -1.095), (0.1104, 0.5026, -1.061), (0.2008, 0.4735, -1.029), (0.2842, 0.4261, -0.9987), (0.3572, 0.3624, -0.9723), (0.4172, 0.2847, -0.9507), (0.4617, 0.1961, -0.9347), (0.4892, 0.09998, -0.9248), (0.4984, 1.823e-07, -0.9214), (0.4892, -0.09998, -0.9248), (0.4617, -0.1961, -0.9347), (0.4172, -0.2847, -0.9507), (0.3572, -0.3624, -0.9723), (0.2842, -0.4261, -0.9987), (0.2008, -0.4735, -1.029), (0.1104, -0.5026, -1.061), (0.01634, -0.5125, -1.095), (-0.07771, -0.5026, -1.129), (-0.1681, -0.4735, -1.162), (-0.2515, -0.4261, -1.192), (-0.3246, -0.3624, -1.218), (-0.3845, -0.2847, -1.24), (-0.4291, -0.1961, -1.256), (-0.4565, -0.09998, -1.266), (-0.4658, 6.225e-07, -1.269), (-0.4565, 0.09998, -1.266), (-0.4291, 0.1961, -1.256), (-0.3845, 0.2847, -1.24), (-0.3246, 0.3624, -1.218), (-0.2515, 0.4261, -1.192), (-0.1681, 0.4735, -1.162), (-0.07771, 0.5026, -1.129), (0.2682, 0.5125, -1.547), (0.3424, 0.5026, -1.48), (0.4137, 0.4735, -1.416), (0.4794, 0.4261, -1.356), (0.537, 0.3624, -1.304), (0.5843, 0.2847, -1.262), (0.6194, 0.1961, -1.23), (0.6411, 0.09998, -1.21), (0.6484, 2.119e-07, -1.204), (0.6411, -0.09998, -1.21), (0.6194, -0.1961, -1.23), (0.5843, -0.2847, -1.262), (0.537, -0.3624, -1.304), (0.4794, -0.4261, -1.356), (0.4137, -0.4735, -1.416), (0.3424, -0.5026, -1.48), (0.2682, -0.5125, -1.547), (0.194, -0.5026, -1.614), (0.1227, -0.4735, -1.679), (0.057, -0.4261, -1.738), (-0.0006079, -0.3624, -1.79), (-0.04789, -0.2847, -1.833), (-0.08302, -0.1961, -1.865), (-0.1046, -0.09998, -1.884), (-0.112, 6.468e-07, -1.891), (-0.1046, 0.09998, -1.884), (-0.08302, 0.1961, -1.865), (-0.04788, 0.2847, -1.833), (-0.0006073, 0.3624, -1.79), (0.057, 0.4261, -1.738), (0.1227, 0.4735, -1.679), (0.194, 0.5026, -1.614), (0.8242, 0.5125, -1.931), (0.8984, 0.5026, -1.863), (0.9697, 0.4735, -1.799), (1.035, 0.4261, -1.74), (1.093, 0.3624, -1.688), (1.14, 0.2847, -1.645), (1.175, 0.1961, -1.613), (1.197, 0.09998, -1.593), (1.204, 2.485e-07, -1.587), (1.197, -0.09998, -1.593), (1.175, -0.1961, -1.613), (1.14, -0.2847, -1.645), (1.093, -0.3624, -1.688), (1.035, -0.4261, -1.74), (0.9697, -0.4735, -1.799), (0.8984, -0.5026, -1.863), (0.8242, -0.5125, -1.931), (0.75, -0.5026, -1.998), (0.6787, -0.4735, -2.062), (0.613, -0.4261, -2.121), (0.5554, -0.3624, -2.174), (0.5081, -0.2847, -2.216), (0.473, -0.1961, -2.248), (0.4514, -0.09998, -2.268), (0.444, 6.835e-07, -2.274), (0.4514, 0.09998, -2.268), (0.473, 0.1961, -2.248), (0.5081, 0.2847, -2.216), (0.5554, 0.3624, -2.174), (0.613, 0.4261, -2.121), (0.6787, 0.4735, -2.062), (0.75, 0.5026, -1.998), (-0.02705, 0.5892, 0.5086), (-0.1434, 0.6005, 0.5223), (0.08488, 0.5553, 0.4952), (0.188, 0.5, 0.4824), (0.2785, 0.4255, 0.4708), (0.3527, 0.3347, 0.4609), (0.4079, 0.231, 0.453), (0.4419, 0.1184, 0.4474), (0.4534, 0.001278, 0.4444), (0.442, -0.1159, 0.444), (0.4081, -0.2286, 0.4463), (0.353, -0.3326, 0.4512), (0.2789, -0.4237, 0.4584), (0.1885, -0.4986, 0.4678), (0.08538, -0.5543, 0.4789), (-0.02652, -0.5887, 0.4914), (-0.1429, -0.6005, 0.5047), (-0.2593, -0.5892, 0.5184), (-0.3712, -0.5553, 0.5318), (-0.4744, -0.5, 0.5446), (-0.5648, -0.4255, 0.5562), (-0.6391, -0.3347, 0.5661), (-0.6942, -0.231, 0.574), (-0.7282, -0.1184, 0.5796), (-0.7397, -0.001277, 0.5826), (-0.7283, 0.1159, 0.583), (-0.6944, 0.2286, 0.5807), (-0.6394, 0.3326, 0.5759), (-0.5652, 0.4237, 0.5686), (-0.4748, 0.4986, 0.5592), (-0.3717, 0.5543, 0.5481), (-0.2598, 0.5887, 0.5356), (0.007741, 0.5848, 0.8088), (-0.1087, 0.5961, 0.8225), (0.1197, 0.5509, 0.7954), (0.2228, 0.4956, 0.7826), (0.3133, 0.4211, 0.771), (0.3875, 0.3303, 0.7611), (0.4427, 0.2266, 0.7532), (0.4767, 0.114, 0.7476), (0.4882, -0.003098, 0.7446), (0.4768, -0.1203, 0.7442), (0.4429, -0.233, 0.7465), (0.3878, -0.3369, 0.7513), (0.3137, -0.4281, 0.7586), (0.2233, -0.503, 0.768), (0.1202, -0.5587, 0.7791), (0.008267, -0.5931, 0.7916), (-0.1081, -0.6049, 0.8049), (-0.2245, -0.5936, 0.8186), (-0.3364, -0.5597, 0.832), (-0.4396, -0.5044, 0.8448), (-0.53, -0.4299, 0.8564), (-0.6043, -0.3391, 0.8663), (-0.6594, -0.2354, 0.8742), (-0.6934, -0.1228, 0.8798), (-0.705, -0.005653, 0.8828), (-0.6936, 0.1115, 0.8832), (-0.6597, 0.2242, 0.8809), (-0.6046, 0.3282, 0.876), (-0.5304, 0.4193, 0.8688), (-0.44, 0.4942, 0.8594), (-0.3369, 0.5499, 0.8483), (-0.225, 0.5843, 0.8358), (0.1059, 0.5557, 1.684), (-0.007254, 0.5667, 1.697), (0.2147, 0.5227, 1.671), (0.315, 0.469, 1.658), (0.403, 0.3966, 1.647), (0.4751, 0.3083, 1.637), (0.5288, 0.2074, 1.63), (0.5618, 0.09799, 1.624), (0.573, -0.01589, 1.621), (0.5619, -0.1298, 1.621), (0.529, -0.2394, 1.623), (0.4754, -0.3405, 1.628), (0.4033, -0.4291, 1.635), (0.3155, -0.5019, 1.644), (0.2152, -0.556, 1.655), (0.1064, -0.5895, 1.667), (-0.006732, -0.601, 1.68), (-0.1199, -0.59, 1.693), (-0.2287, -0.557, 1.706), (-0.329, -0.5033, 1.719), (-0.4169, -0.4308, 1.73), (-0.4891, -0.3425, 1.74), (-0.5428, -0.2417, 1.747), (-0.5758, -0.1322, 1.753), (-0.587, -0.01837, 1.756), (-0.5759, 0.09555, 1.756), (-0.543, 0.2051, 1.754), (-0.4894, 0.3062, 1.749), (-0.4173, 0.3948, 1.742), (-0.3294, 0.4676, 1.733), (-0.2292, 0.5218, 1.722), (-0.1204, 0.5552, 1.71), (1.263, 0.5125, -1.903), (1.293, 0.5026, -1.808), (1.322, 0.4735, -1.716), (1.348, 0.4261, -1.631), (1.371, 0.3624, -1.557), (1.391, 0.2847, -1.497), (1.405, 0.1961, -1.451), (1.414, 0.09998, -1.424), (1.417, 2.502e-07, -1.414), (1.414, -0.09998, -1.424), (1.405, -0.1961, -1.451), (1.391, -0.2847, -1.497), (1.371, -0.3624, -1.557), (1.348, -0.4261, -1.631), (1.322, -0.4735, -1.716), (1.293, -0.5026, -1.808), (1.263, -0.5125, -1.903), (1.233, -0.5026, -1.998), (1.204, -0.4735, -2.09), (1.177, -0.4261, -2.175), (1.154, -0.3624, -2.249), (1.135, -0.2847, -2.309), (1.12, -0.1961, -2.355), (1.112, -0.09998, -2.382), (1.109, 6.797e-07, -2.392), (1.112, 0.09998, -2.382), (1.12, 0.1961, -2.355), (1.135, 0.2847, -2.309), (1.154, 0.3624, -2.249), (1.177, 0.4261, -2.175), (1.204, 0.4735, -2.09), (1.233, 0.5026, -1.998)], [], [(0, 1, 3, 2), (2, 3, 5, 4), (4, 5, 7, 6), (6, 7, 9, 8), (8, 9, 11, 10), (10, 11, 13, 12), (12, 13, 15, 14), (14, 15, 17, 16), (16, 17, 19, 18), (18, 19, 21, 20), (20, 21, 23, 22), (22, 23, 25, 24), (24, 25, 27, 26), (26, 27, 29, 28), (28, 29, 31, 30), (30, 31, 33, 32), (32, 33, 35, 34), (34, 35, 37, 36), (36, 37, 39, 38), (38, 39, 41, 40), (40, 41, 43, 42), (42, 43, 45, 44), (44, 45, 47, 46), (46, 47, 49, 48), (48, 49, 51, 50), (50, 51, 53, 52), (52, 53, 55, 54), (54, 55, 57, 56), (56, 57, 59, 58), (58, 59, 61, 60), (13, 11, 197, 198), (60, 61, 63, 62), (62, 63, 1, 0), (8, 10, 69, 68), (26, 28, 78, 77), (44, 46, 87, 86), (0, 2, 65, 64), (62, 0, 64, 95), (18, 20, 74, 73), (36, 38, 83, 82), (54, 56, 92, 91), (10, 12, 70, 69), (28, 30, 79, 78), (46, 48, 88, 87), (2, 4, 66, 65), (20, 22, 75, 74), (38, 40, 84, 83), (56, 58, 93, 92), (12, 14, 71, 70), (30, 32, 80, 79), (48, 50, 89, 88), (4, 6, 67, 66), (22, 24, 76, 75), (40, 42, 85, 84), (58, 60, 94, 93), (14, 16, 72, 71), (32, 34, 81, 80), (50, 52, 90, 89), (6, 8, 68, 67), (24, 26, 77, 76), (42, 44, 86, 85), (60, 62, 95, 94), (16, 18, 73, 72), (34, 36, 82, 81), (52, 54, 91, 90), (88, 89, 121, 120), (75, 76, 108, 107), (89, 90, 122, 121), (76, 77, 109, 108), (90, 91, 123, 122), (77, 78, 110, 109), (64, 65, 97, 96), (91, 92, 124, 123), (78, 79, 111, 110), (65, 66, 98, 97), (92, 93, 125, 124), (79, 80, 112, 111), (66, 67, 99, 98), (93, 94, 126, 125), (80, 81, 113, 112), (67, 68, 100, 99), (94, 95, 127, 126), (81, 82, 114, 113), (68, 69, 101, 100), (95, 64, 96, 127), (82, 83, 115, 114), (69, 70, 102, 101), (83, 84, 116, 115), (70, 71, 103, 102), (84, 85, 117, 116), (71, 72, 104, 103), (85, 86, 118, 117), (72, 73, 105, 104), (86, 87, 119, 118), (73, 74, 106, 105), (87, 88, 120, 119), (74, 75, 107, 106), (96, 97, 129, 128), (123, 124, 156, 155), (110, 111, 143, 142), (97, 98, 130, 129), (124, 125, 157, 156), (111, 112, 144, 143), (98, 99, 131, 130), (125, 126, 158, 157), (112, 113, 145, 144), (99, 100, 132, 131), (126, 127, 159, 158), (113, 114, 146, 145), (100, 101, 133, 132), (127, 96, 128, 159), (114, 115, 147, 146), (101, 102, 134, 133), (115, 116, 148, 147), (102, 103, 135, 134), (116, 117, 149, 148), (103, 104, 136, 135), (117, 118, 150, 149), (104, 105, 137, 136), (118, 119, 151, 150), (105, 106, 138, 137), (119, 120, 152, 151), (106, 107, 139, 138), (120, 121, 153, 152), (107, 108, 140, 139), (121, 122, 154, 153), (108, 109, 141, 140), (122, 123, 155, 154), (109, 110, 142, 141), (131, 132, 164, 163), (158, 159, 191, 190), (145, 146, 178, 177), (132, 133, 165, 164), (159, 128, 160, 191), (146, 147, 179, 178), (133, 134, 166, 165), (147, 148, 180, 179), (134, 135, 167, 166), (148, 149, 181, 180), (135, 136, 168, 167), (149, 150, 182, 181), (136, 137, 169, 168), (150, 151, 183, 182), (137, 138, 170, 169), (151, 152, 184, 183), (138, 139, 171, 170), (152, 153, 185, 184), (139, 140, 172, 171), (153, 154, 186, 185), (140, 141, 173, 172), (154, 155, 187, 186), (141, 142, 174, 173), (128, 129, 161, 160), (155, 156, 188, 187), (142, 143, 175, 174), (129, 130, 162, 161), (156, 157, 189, 188), (143, 144, 176, 175), (130, 131, 163, 162), (157, 158, 190, 189), (144, 145, 177, 176), (206, 205, 237, 238), (31, 29, 206, 207), (49, 47, 215, 216), (5, 3, 192, 194), (23, 21, 202, 203), (41, 39, 211, 212), (59, 57, 220, 221), (15, 13, 198, 199), (33, 31, 207, 208), (51, 49, 216, 217), (7, 5, 194, 195), (25, 23, 203, 204), (43, 41, 212, 213), (61, 59, 221, 222), (17, 15, 199, 200), (35, 33, 208, 209), (53, 51, 217, 218), (9, 7, 195, 196), (27, 25, 204, 205), (45, 43, 213, 214), (63, 61, 222, 223), (19, 17, 200, 201), (37, 35, 209, 210), (55, 53, 218, 219), (11, 9, 196, 197), (29, 27, 205, 206), (47, 45, 214, 215), (3, 1, 193, 192), (1, 63, 223, 193), (21, 19, 201, 202), (39, 37, 210, 211), (57, 55, 219, 220), (241, 240, 272, 273), (192, 193, 225, 224), (220, 219, 251, 252), (207, 206, 238, 239), (194, 192, 224, 226), (221, 220, 252, 253), (208, 207, 239, 240), (195, 194, 226, 227), (222, 221, 253, 254), (209, 208, 240, 241), (196, 195, 227, 228), (223, 222, 254, 255), (210, 209, 241, 242), (197, 196, 228, 229), (193, 223, 255, 225), (211, 210, 242, 243), (198, 197, 229, 230), (212, 211, 243, 244), (199, 198, 230, 231), (213, 212, 244, 245), (200, 199, 231, 232), (214, 213, 245, 246), (201, 200, 232, 233), (215, 214, 246, 247), (202, 201, 233, 234), (216, 215, 247, 248), (203, 202, 234, 235), (217, 216, 248, 249), (204, 203, 235, 236), (218, 217, 249, 250), (205, 204, 236, 237), (219, 218, 250, 251), (256, 257, 287, 286, 285, 284, 283, 282, 281, 280, 279, 278, 277, 276, 275, 274, 273, 272, 271, 270, 269, 268, 267, 266, 265, 264, 263, 262, 261, 260, 259, 258), (228, 227, 259, 260), (255, 254, 286, 287), (242, 241, 273, 274), (229, 228, 260, 261), (225, 255, 287, 257), (243, 242, 274, 275), (230, 229, 261, 262), (244, 243, 275, 276), (231, 230, 262, 263), (245, 244, 276, 277), (232, 231, 263, 264), (246, 245, 277, 278), (233, 232, 264, 265), (247, 246, 278, 279), (234, 233, 265, 266), (248, 247, 279, 280), (235, 234, 266, 267), (249, 248, 280, 281), (236, 235, 267, 268), (250, 249, 281, 282), (237, 236, 268, 269), (251, 250, 282, 283), (238, 237, 269, 270), (224, 225, 257, 256), (252, 251, 283, 284), (239, 238, 270, 271), (226, 224, 256, 258), (253, 252, 284, 285), (240, 239, 271, 272), (227, 226, 258, 259), (254, 253, 285, 286), (163, 164, 292, 291), (190, 191, 319, 318), (177, 178, 306, 305), (164, 165, 293, 292), (191, 160, 288, 319), (178, 179, 307, 306), (165, 166, 294, 293), (179, 180, 308, 307), (166, 167, 295, 294), (180, 181, 309, 308), (167, 168, 296, 295), (181, 182, 310, 309), (168, 169, 297, 296), (182, 183, 311, 310), (169, 170, 298, 297), (183, 184, 312, 311), (170, 171, 299, 298), (184, 185, 313, 312), (171, 172, 300, 299), (185, 186, 314, 313), (172, 173, 301, 300), (186, 187, 315, 314), (173, 174, 302, 301), (160, 161, 289, 288), (187, 188, 316, 315), (174, 175, 303, 302), (161, 162, 290, 289), (188, 189, 317, 316), (175, 176, 304, 303), (162, 163, 291, 290), (189, 190, 318, 317), (176, 177, 305, 304)])
me_cylinder_002.materials.append(mat_orange)
me_cylinder_002.use_remesh_preserve_volume = False
me_cylinder_002.use_remesh_preserve_attributes = False
me_cylinder_002.use_mirror_vertex_groups = False
me_cylinder_002.update()
me_cylinder_001 = bpy.data.meshes.new('Cylinder.001')
me_cylinder_001.from_pydata([(-0.5556, -0.8418, 0.0), (-0.5556, -0.8418, 0.4144), (-0.7071, -0.7174, 0.0), (-0.7071, -0.7174, 0.4144), (-0.8315, -0.5659, 0.0), (-0.5931, -0.9417, 0.4144), (-0.5931, -0.9417, 0.0), (-0.7864, -0.9087, 0.4144), (-0.9695, -0.8386, 0.0), (-0.8315, -0.5659, 0.3242), (-0.7686, -0.6424, 0.4144), (-0.9695, -0.8386, 0.3242), (-0.8844, -0.8712, 0.4144), (-0.6011, -0.9706, 0.4144), (-0.647, -1.006, 0.3783), (-0.6011, -0.9706, 0.0), (-0.647, -1.006, -8.882e-16), (-0.7698, -1.006, 0.0), (-0.8419, -1.006, 0.0), (-0.7698, -1.006, 0.3783), (-0.7988, -0.9706, 0.4144), (-0.8419, -1.006, 0.3783), (-0.965, -1.006, 0.0), (-0.9944, -0.9706, 6.661e-16), (-0.8951, -1.006, 0.3783), (-0.9032, -0.9706, 0.4144), (-0.965, -1.006, 0.3092), (-0.9944, -0.9706, 0.3242)], [], [(0, 2, 3, 1), (9, 4, 8, 11), (18, 21, 24, 26, 22), (7, 12, 25, 20), (1, 3, 7, 5), (0, 1, 5, 6), (2, 4, 9, 10, 3), (11, 8, 23, 27), (5, 7, 20, 13), (16, 14, 19, 17), (25, 12, 11, 27), (9, 11, 12, 10), (3, 10, 12, 7), (19, 20, 21), (14, 16, 15, 13), (19, 14, 13, 20), (21, 18, 17, 19), (26, 24, 25, 27), (24, 21, 20, 25), (22, 26, 27, 23), (6, 5, 13, 15)])
me_cylinder_001.materials.append(mat_orange)
me_cylinder_001.use_remesh_preserve_volume = False
me_cylinder_001.use_remesh_preserve_attributes = False
me_cylinder_001.use_mirror_vertex_groups = False
me_cylinder_001.update()
me_cylinder = bpy.data.meshes.new('Cylinder')
me_cylinder.from_pydata([(0.0, 1.0, 0.0), (0.0, 1.0, 0.8), (0.1951, 0.9808, 0.0), (0.1951, 0.9808, 0.8), (0.3827, 0.9239, 0.0), (0.3827, 0.9239, 0.8), (0.5556, 0.8315, 0.0), (0.5556, 0.8315, 0.8), (0.7071, 0.7071, 0.0), (0.7071, 0.7071, 0.8), (0.8315, 0.5556, 0.0), (0.8315, 0.5556, 0.8), (0.9239, 0.3827, 0.0), (0.9239, 0.3827, 0.8), (0.9808, 0.1951, 0.0), (0.9808, 0.1951, 0.8), (1.0, 1.197e-07, 0.0), (1.0, 6.676e-08, 0.8), (0.9808, -0.1951, 0.0), (0.9808, -0.1951, 0.8), (0.9239, -0.3827, 0.0), (0.9239, -0.3827, 0.8), (0.8315, -0.5556, 0.0), (0.8315, -0.5556, 0.8), (0.7071, -0.7071, 0.0), (0.7071, -0.7071, 0.8), (0.5556, -0.8315, 0.0), (0.5556, -0.8315, 0.8), (0.3827, -0.9239, 0.0), (0.3827, -0.9239, 0.8), (0.1951, -0.9808, 0.0), (0.1951, -0.9808, 0.8), (-3.258e-07, -1.0, 0.0), (-3.258e-07, -1.0, 0.8), (-0.1951, -0.9808, 0.0), (-0.1951, -0.9808, 0.8), (-0.3827, -0.9239, 0.0), (-0.3827, -0.9239, 0.8), (-0.5556, -0.8315, 0.0), (-0.5556, -0.8315, 0.8), (-0.7071, -0.7071, 0.0), (-0.7071, -0.7071, 0.8), (-0.8315, -0.5556, 0.0), (-0.8315, -0.5556, 0.8), (-0.9239, -0.3827, 0.0), (-0.9239, -0.3827, 0.8), (-0.9808, -0.1951, 0.0), (-0.9808, -0.1951, 0.8), (-1.0, 1.01e-06, 0.0), (-1.0, 9.569e-07, 0.8), (-0.9808, 0.1951, 0.0), (-0.9808, 0.1951, 0.8), (-0.9239, 0.3827, 0.0), (-0.9239, 0.3827, 0.8), (-0.8315, 0.5556, 0.0), (-0.8315, 0.5556, 0.8), (-0.7071, 0.7071, 0.0), (-0.7071, 0.7071, 0.8), (-0.5556, 0.8315, 0.0), (-0.5556, 0.8315, 0.8), (-0.3827, 0.9239, 0.0), (-0.3827, 0.9239, 0.8), (-0.1951, 0.9808, 0.0), (-0.1951, 0.9808, 0.8), (0.169, 0.8497, 0.9163), (1.619e-08, 0.8664, 0.9163), (0.3316, 0.8004, 0.9163), (0.4813, 0.7204, 0.9163), (0.6126, 0.6126, 0.9163), (0.7204, 0.4813, 0.9163), (0.8004, 0.3316, 0.9163), (0.8497, 0.169, 0.9163), (0.8664, 9.926e-08, 0.9163), (0.8497, -0.169, 0.9163), (0.8004, -0.3316, 0.9163), (0.7204, -0.4813, 0.9163), (0.6126, -0.6126, 0.9163), (0.4813, -0.7204, 0.9163), (0.3316, -0.8004, 0.9163), (0.169, -0.8497, 0.9163), (-2.661e-07, -0.8664, 0.9163), (-0.169, -0.8497, 0.9163), (-0.3316, -0.8004, 0.9163), (-0.4813, -0.7204, 0.9163), (-0.6126, -0.6126, 0.9163), (-0.7204, -0.4813, 0.9163), (-0.8004, -0.3316, 0.9163), (-0.8497, -0.169, 0.9163), (-0.8664, 8.704e-07, 0.9163), (-0.8497, 0.169, 0.9163), (-0.8004, 0.3316, 0.9163), (-0.7204, 0.4813, 0.9163), (-0.6126, 0.6126, 0.9163), (-0.4813, 0.7204, 0.9163), (-0.3316, 0.8004, 0.9163), (-0.169, 0.8497, 0.9163), (0.1105, 0.5554, 0.9768), (6.607e-08, 0.5663, 0.9768), (0.2167, 0.5232, 0.9768), (0.3146, 0.4709, 0.9768), (0.4004, 0.4004, 0.9768), (0.4709, 0.3146, 0.9768), (0.5232, 0.2167, 0.9768), (0.5554, 0.1105, 0.9768), (0.5663, 1.624e-07, 0.9768), (0.5554, -0.1105, 0.9768), (0.5232, -0.2167, 0.9768), (0.4709, -0.3146, 0.9768), (0.4004, -0.4004, 0.9768), (0.3146, -0.4709, 0.9768), (0.2167, -0.5232, 0.9768), (0.1105, -0.5554, 0.9768), (-1.185e-07, -0.5663, 0.9768), (-0.1105, -0.5554, 0.9768), (-0.2167, -0.5232, 0.9768), (-0.3146, -0.4709, 0.9768), (-0.4004, -0.4004, 0.9768), (-0.4709, -0.3146, 0.9768), (-0.5232, -0.2167, 0.9768), (-0.5554, -0.1105, 0.9768), (-0.5663, 6.664e-07, 0.9768), (-0.5554, 0.1105, 0.9768), (-0.5232, 0.2167, 0.9768), (-0.4709, 0.3146, 0.9768), (-0.4004, 0.4004, 0.9768), (-0.3146, 0.4709, 0.9768), (-0.2167, 0.5232, 0.9768), (-0.1105, 0.5554, 0.9768), (0.1105, 0.5554, 0.9768), (6.607e-08, 0.5663, 0.9768), (0.2167, 0.5232, 0.9768), (0.3146, 0.4709, 0.9768), (0.4004, 0.4004, 0.9768), (0.4709, 0.3146, 0.9768), (0.5232, 0.2167, 0.9768), (0.5554, 0.1105, 0.9768), (0.5663, 1.624e-07, 0.9768), (0.5554, -0.1105, 0.9768), (0.5232, -0.2167, 0.9768), (0.4709, -0.3146, 0.9768), (0.4004, -0.4004, 0.9768), (0.3146, -0.4709, 0.9768), (0.2167, -0.5232, 0.9768), (0.1105, -0.5554, 0.9768), (-1.185e-07, -0.5663, 0.9768), (-0.1105, -0.5554, 0.9768), (-0.2167, -0.5232, 0.9768), (-0.3146, -0.4709, 0.9768), (-0.4004, -0.4004, 0.9768), (-0.4709, -0.3146, 0.9768), (-0.5232, -0.2167, 0.9768), (-0.5554, -0.1105, 0.9768), (-0.5663, 6.664e-07, 0.9768), (-0.5554, 0.1105, 0.9768), (-0.5232, 0.2167, 0.9768), (-0.4709, 0.3146, 0.9768), (-0.4004, 0.4004, 0.9768), (-0.3146, 0.4709, 0.9768), (-0.2167, 0.5232, 0.9768), (-0.1105, 0.5554, 0.9768)], [], [(0, 1, 3, 2), (2, 3, 5, 4), (4, 5, 7, 6), (6, 7, 9, 8), (8, 9, 11, 10), (10, 11, 13, 12), (12, 13, 15, 14), (14, 15, 17, 16), (16, 17, 19, 18), (18, 19, 21, 20), (20, 21, 23, 22), (22, 23, 25, 24), (24, 25, 27, 26), (26, 27, 29, 28), (28, 29, 31, 30), (30, 31, 33, 32), (32, 33, 35, 34), (34, 35, 37, 36), (36, 37, 39, 38), (38, 39, 41, 40), (40, 41, 43, 42), (42, 43, 45, 44), (44, 45, 47, 46), (46, 47, 49, 48), (48, 49, 51, 50), (50, 51, 53, 52), (52, 53, 55, 54), (54, 55, 57, 56), (56, 57, 59, 58), (58, 59, 61, 60), (13, 11, 69, 70), (60, 61, 63, 62), (62, 63, 1, 0), (0, 2, 4, 6, 8, 10, 12, 14, 16, 18, 20, 22, 24, 26, 28, 30, 32, 34, 36, 38, 40, 42, 44, 46, 48, 50, 52, 54, 56, 58, 60, 62), (93, 92, 124, 125), (31, 29, 78, 79), (49, 47, 87, 88), (5, 3, 64, 66), (23, 21, 74, 75), (41, 39, 83, 84), (59, 57, 92, 93), (15, 13, 70, 71), (33, 31, 79, 80), (51, 49, 88, 89), (7, 5, 66, 67), (25, 23, 75, 76), (43, 41, 84, 85), (61, 59, 93, 94), (17, 15, 71, 72), (35, 33, 80, 81), (53, 51, 89, 90), (9, 7, 67, 68), (27, 25, 76, 77), (45, 43, 85, 86), (63, 61, 94, 95), (19, 17, 72, 73), (37, 35, 81, 82), (55, 53, 90, 91), (11, 9, 68, 69), (29, 27, 77, 78), (47, 45, 86, 87), (3, 1, 65, 64), (1, 63, 95, 65), (21, 19, 73, 74), (39, 37, 82, 83), (57, 55, 91, 92), (122, 121, 153, 154), (80, 79, 111, 112), (67, 66, 98, 99), (94, 93, 125, 126), (81, 80, 112, 113), (68, 67, 99, 100), (95, 94, 126, 127), (82, 81, 113, 114), (69, 68, 100, 101), (65, 95, 127, 97), (83, 82, 114, 115), (70, 69, 101, 102), (84, 83, 115, 116), (71, 70, 102, 103), (85, 84, 116, 117), (72, 71, 103, 104), (86, 85, 117, 118), (73, 72, 104, 105), (87, 86, 118, 119), (74, 73, 105, 106), (88, 87, 119, 120), (75, 74, 106, 107), (89, 88, 120, 121), (76, 75, 107, 108), (90, 89, 121, 122), (77, 76, 108, 109), (91, 90, 122, 123), (78, 77, 109, 110), (64, 65, 97, 96), (92, 91, 123, 124), (79, 78, 110, 111), (66, 64, 96, 98), (109, 108, 140, 141), (123, 122, 154, 155), (110, 109, 141, 142), (96, 97, 129, 128), (124, 123, 155, 156), (111, 110, 142, 143), (98, 96, 128, 130), (125, 124, 156, 157), (112, 111, 143, 144), (99, 98, 130, 131), (126, 125, 157, 158), (113, 112, 144, 145), (100, 99, 131, 132), (127, 126, 158, 159), (114, 113, 145, 146), (101, 100, 132, 133), (97, 127, 159, 129), (115, 114, 146, 147), (102, 101, 133, 134), (116, 115, 147, 148), (103, 102, 134, 135), (117, 116, 148, 149), (104, 103, 135, 136), (118, 117, 149, 150), (105, 104, 136, 137), (119, 118, 150, 151), (106, 105, 137, 138), (120, 119, 151, 152), (107, 106, 138, 139), (121, 120, 152, 153), (108, 107, 139, 140)])
me_cylinder.materials.append(mat_orange)
me_cylinder.use_remesh_preserve_volume = False
me_cylinder.use_remesh_preserve_attributes = False
me_cylinder.use_mirror_vertex_groups = False
me_cylinder.update()

# ---- objects
ob_airintake = bpy.data.objects.new('airintake', me_cylinder_005)
ob_handle = bpy.data.objects.new('handle', me_cylinder_004)
ob_endtube = bpy.data.objects.new('endtube', me_cylinder_003)
ob_tubebase = bpy.data.objects.new('tubebase', me_cylinder_002)
ob_foot1_001 = bpy.data.objects.new('foot1.001', me_cylinder_001)
ob_foot1 = bpy.data.objects.new('foot1', me_cylinder_001)
ob_engine = bpy.data.objects.new('engine', me_cylinder)

# ---- transforms, parenting, visibility, modifiers, constraints
ob_airintake.location = (0.01839, 0.2281, -1.669)
ob_airintake.rotation_euler = (1.571, -0.0, 0.0)
ob_airintake.scale = (1.716, 1.716, 1.716)
ob_airintake.lineart.crease_threshold = 0.0
_m = ob_airintake.modifiers.new('Mirror', 'MIRROR')
_m.use_axis = (False, False, True)
_m.use_clip = True
ob_handle.location = (0.9951, 0.2342, -0.6841)
ob_handle.rotation_euler = (-3.142, 1.608, -3.142)
ob_handle.scale = (0.8886, 0.8886, 0.8886)
ob_handle.lineart.crease_threshold = 0.0
_m = ob_handle.modifiers.new('Subsurf', 'SUBSURF')
_m.uv_smooth = 'PRESERVE_CORNERS'
_m.quality = 2
_m.show_only_control_edges = False
ob_endtube.location = (0.9951, 0.2716, -0.6841)
ob_endtube.rotation_euler = (-1.538e-08, 1.692, -3.744e-08)
ob_endtube.scale = (0.8886, 0.8886, 0.8886)
ob_endtube.lineart.crease_threshold = 0.0
ob_tubebase.location = (0.9951, 0.2716, -0.6841)
ob_tubebase.rotation_euler = (-1.538e-08, 1.692, -3.744e-08)
ob_tubebase.scale = (0.8886, 0.8886, 0.8886)
ob_tubebase.lineart.crease_threshold = 0.0
ob_foot1_001.location = (0.04696, 0.06634, -1.618)
ob_foot1_001.rotation_euler = (1.571, -0.0, 0.0)
ob_foot1_001.scale = (-1.247, 1.308, 1.308)
ob_foot1_001.lineart.crease_threshold = 0.0
_m = ob_foot1_001.modifiers.new('Mirror', 'MIRROR')
_m.use_axis = (False, False, True)
_m.use_clip = True
ob_foot1.location = (0.05308, 0.2408, -1.669)
ob_foot1.rotation_euler = (1.571, -0.0, 0.0)
ob_foot1.scale = (1.308, 1.308, 1.308)
ob_foot1.lineart.crease_threshold = 0.0
_m = ob_foot1.modifiers.new('Mirror', 'MIRROR')
_m.use_axis = (False, False, True)
_m.use_clip = True
ob_engine.location = (0.01839, 0.2408, -1.669)
ob_engine.rotation_euler = (1.571, -0.0, 0.0)
ob_engine.scale = (1.308, 1.308, 1.308)
ob_engine.lineart.crease_threshold = 0.0
_m = ob_engine.modifiers.new('Mirror', 'MIRROR')
_m.use_axis = (False, False, True)
_m.use_clip = True

# ---- collection membership
col_collection_1.objects.link(ob_airintake)
col_collection_1.objects.link(ob_handle)
col_collection_1.objects.link(ob_endtube)
col_collection_1.objects.link(ob_tubebase)
col_collection_1.objects.link(ob_foot1_001)
col_collection_1.objects.link(ob_foot1)
col_collection_1.objects.link(ob_engine)

# ---- scene / render settings (as saved in the file)
scene.frame_start = 1; scene.frame_end = 250; scene.frame_set(0)
scene.render.engine = 'CYCLES'
scene.render.resolution_percentage = 50
scene.render.dither_intensity = 0.0
scene.cycles.use_denoising = False
scene.cycles.samples = 128
scene.cycles.sampling_pattern = 'TABULATED_SOBOL'
scene.cycles.use_adaptive_sampling = False
scene.cycles.use_light_tree = False
scene.cycles.blur_glossy = 0.0
scene.cycles.sample_clamp_indirect = 0.0
scene.view_settings.view_transform = 'Standard'
bpy.context.view_layer.update()

# ---- added for rendering (the .blend has no active camera and no usable light): camera, sun
cam_auto = bpy.data.cameras.new('AutoCamera')
cam_auto.lens = 50.0
cam_auto.sensor_width = 36.0
cam_auto.clip_end = 1000.0
ob_auto_camera = bpy.data.objects.new('AutoCamera', cam_auto)
scene.collection.objects.link(ob_auto_camera)
ob_auto_camera.location = (13.7144, -11.8285, 6.79721)
ob_auto_camera.rotation_euler = (1.09748, -7.21219e-08, 0.694738)
scene.camera = ob_auto_camera
light_auto_sun = bpy.data.lights.new('AutoSun', 'SUN')
light_auto_sun.energy = 3.0
light_auto_sun.angle = 0.0523599
ob_auto_sun = bpy.data.objects.new('AutoSun', light_auto_sun)
scene.collection.objects.link(ob_auto_sun)
ob_auto_sun.rotation_euler = (0.872665, 0.174533, 0.523599)
bpy.context.view_layer.update()
